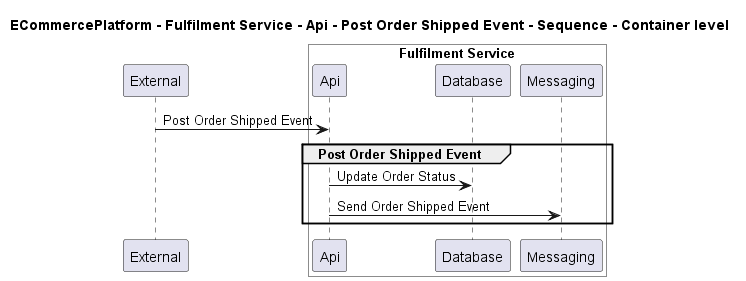

The diagram above was rendered by PlantUML. Its source (embedded in the PNG):
@startuml
!pragma layout smetana

title ECommercePlatform - Fulfilment Service - Api - Post Order Shipped Event - Sequence - Container level

participant "External" as C4InterFlow.SoftwareSystems.ExternalSystem

box "Fulfilment Service" #White
    participant "Api" as ECommercePlatform.SoftwareSystems.FulfilmentService.Containers.Api
    participant "Database" as ECommercePlatform.SoftwareSystems.FulfilmentService.Containers.Database
    participant "Messaging" as ECommercePlatform.SoftwareSystems.FulfilmentService.Containers.Messaging
end box


C4InterFlow.SoftwareSystems.ExternalSystem -> ECommercePlatform.SoftwareSystems.FulfilmentService.Containers.Api : Post Order Shipped Event
group Post Order Shipped Event
ECommercePlatform.SoftwareSystems.FulfilmentService.Containers.Api -> ECommercePlatform.SoftwareSystems.FulfilmentService.Containers.Database : Update Order Status
ECommercePlatform.SoftwareSystems.FulfilmentService.Containers.Api -> ECommercePlatform.SoftwareSystems.FulfilmentService.Containers.Messaging : Send Order Shipped Event
end


@enduml